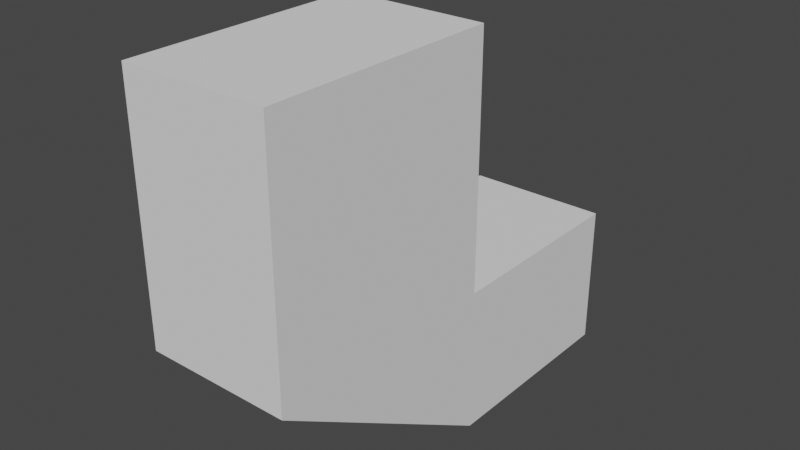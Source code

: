 # Source: Target3.blend  (saved by Blender 3.3.6; exported with 4.5.12 LTS)
import bpy
from mathutils import Matrix  # noqa: F401  (used for matrix-valued properties, if any)

bpy.ops.wm.read_factory_settings(use_empty=True)
scene = bpy.context.scene
scene.name = 'Scene'

# ---- collections
col_collection = bpy.data.collections.new('Collection'); scene.collection.children.link(col_collection)

# ---- world
world_world = bpy.data.worlds.new('World'); scene.world = world_world
world_world.use_nodes = True; world_world.node_tree.nodes.clear()
_N = world_world.node_tree.nodes; _L = world_world.node_tree.links
n0 = _N.new('ShaderNodeOutputWorld'); n0.name = 'World Output'; n0.location = (300, 300)
n1 = _N.new('ShaderNodeBackground'); n1.name = 'Background'; n1.location = (10, 300)
n1.inputs[0].default_value = (0.05088, 0.05088, 0.05088, 1.0)
_L.new(n1.outputs[0], n0.inputs[0])
n0.is_active_output = True
world_world.color = (0.05088, 0.05088, 0.05088)
world_world.use_sun_shadow = False
world_world.sun_shadow_jitter_overblur = 0.0

# ---- meshes
me_cube_003 = bpy.data.meshes.new('Cube.003')
me_cube_003.from_pydata([(-1.0, 7.602, 1.0), (-1.0, 7.602, -1.0), (1.0, 7.602, -1.0), (1.0, 7.602, 1.0), (0.0, 7.602, 1.0), (1.0, 4.301, 1.0), (-1.0, 4.301, 1.0), (0.0, 7.602, 4.405), (1.0, 7.602, 4.405), (-1.0, 7.602, 4.405), (1.0, 4.301, 4.405), (-1.0, 4.301, 4.405), (0.0, 4.301, 4.405), (0.0, 4.301, 1.0), (-1.0, 4.301, 1.0), (1.0, 4.301, 1.0), (0.0, 4.301, 4.405), (-1.0, 4.301, 4.405), (1.0, 4.301, 4.405), (-1.0, 10.46, 1.0), (-1.0, 10.46, -1.0), (1.0, 10.46, -1.0), (0.0, 10.46, 1.0), (1.0, 10.46, 1.0)], [], [(3, 2, 21, 23), (3, 4, 7, 8), (12, 10, 8, 7), (11, 12, 7, 9), (5, 3, 8, 10), (11, 6, 14, 17), (0, 6, 11, 9), (4, 0, 9, 7), (14, 13, 16, 17), (13, 15, 18, 16), (12, 11, 17, 16), (20, 19, 22, 23, 21), (2, 1, 20, 21), (0, 4, 22, 19), (4, 3, 23, 22), (1, 0, 19, 20), (1, 6, 0), (5, 2, 3), (1, 2, 15, 13, 14)])
_uv = me_cube_003.uv_layers.new(name='UVMap')
_uv.uv.foreach_set('vector', [0.625, 0.5, 0.375, 0.5, 0.375, 0.5, 0.625, 0.5, 0.625, 0.5, 0.625, 0.375, 0.625, 0.375, 0.625, 0.5, 0.625, 0.375, 0.625, 0.5, 0.625, 0.5, 0.625, 0.375, 0.625, 0.25, 0.625, 0.375, 0.625, 0.375, 0.625, 0.25, 0.625, 0.5, 0.625, 0.5, 0.625, 0.5, 0.625, 0.5, 0.625, 0.25, 0.625, 0.25, 0.625, 0.25, 0.625, 0.25, 0.625, 0.25, 0.625, 0.25, 0.625, 0.25, 0.625, 0.25, 0.625, 0.375, 0.625, 0.25, 0.625, 0.25, 0.625, 0.375, 0.625, 0.25, 0.625, 0.375, 0.625, 0.375, 0.625, 0.25, 0.625, 0.375, 0.625, 0.5, 0.625, 0.5, 0.625, 0.375, 0.625, 0.375, 0.625, 0.25, 0.625, 0.25, 0.625, 0.375, 0.375, 0.25, 0.625, 0.25, 0.625, 0.375, 0.625, 0.5, 0.375, 0.5, 0.375, 0.5, 0.125, 0.5, 0.125, 0.5, 0.375, 0.5, 0.625, 0.25, 0.625, 0.375, 0.625, 0.375, 0.625, 0.25, 0.625, 0.375, 0.625, 0.5, 0.625, 0.5, 0.625, 0.375, 0.375, 0.25, 0.625, 0.25, 0.625, 0.25, 0.375, 0.25, 0.375, 0.25, 0.625, 0.25, 0.625, 0.25, 0.625, 0.5, 0.375, 0.5, 0.625, 0.5, 0.125, 0.5, 0.375, 0.5, 0.625, 0.5, 0.625, 0.375, 0.625, 0.25])
me_cube_003.update()

# ---- objects
ob_cube_002 = bpy.data.objects.new('Cube.002', me_cube_003)

# ---- transforms, parenting, visibility, modifiers, constraints
ob_cube_002.location = (-1.395, 1.378, 0.6344)

# ---- collection membership
col_collection.objects.link(ob_cube_002)

# ---- scene / render settings (as saved in the file)
scene.frame_start = 1; scene.frame_end = 250; scene.frame_set(1)
scene.render.engine = 'BLENDER_EEVEE_NEXT'
scene.cycles.sampling_pattern = 'TABULATED_SOBOL'
scene.cycles.use_light_tree = False
scene.view_settings.view_transform = 'Filmic'
bpy.context.view_layer.update()

# ---- added for rendering (the .blend has no active camera and no usable light): camera, sun
cam_auto = bpy.data.cameras.new('AutoCamera')
cam_auto.lens = 50.0
cam_auto.sensor_width = 36.0
cam_auto.clip_end = 1000.0
ob_auto_camera = bpy.data.objects.new('AutoCamera', cam_auto)
scene.collection.objects.link(ob_auto_camera)
ob_auto_camera.location = (6.40907, -0.606439, 8.58024)
ob_auto_camera.rotation_euler = (1.09748, -7.21219e-08, 0.694738)
scene.camera = ob_auto_camera
light_auto_sun = bpy.data.lights.new('AutoSun', 'SUN')
light_auto_sun.energy = 3.0
light_auto_sun.angle = 0.0523599
ob_auto_sun = bpy.data.objects.new('AutoSun', light_auto_sun)
scene.collection.objects.link(ob_auto_sun)
ob_auto_sun.rotation_euler = (0.872665, 0.174533, 0.523599)
bpy.context.view_layer.update()
